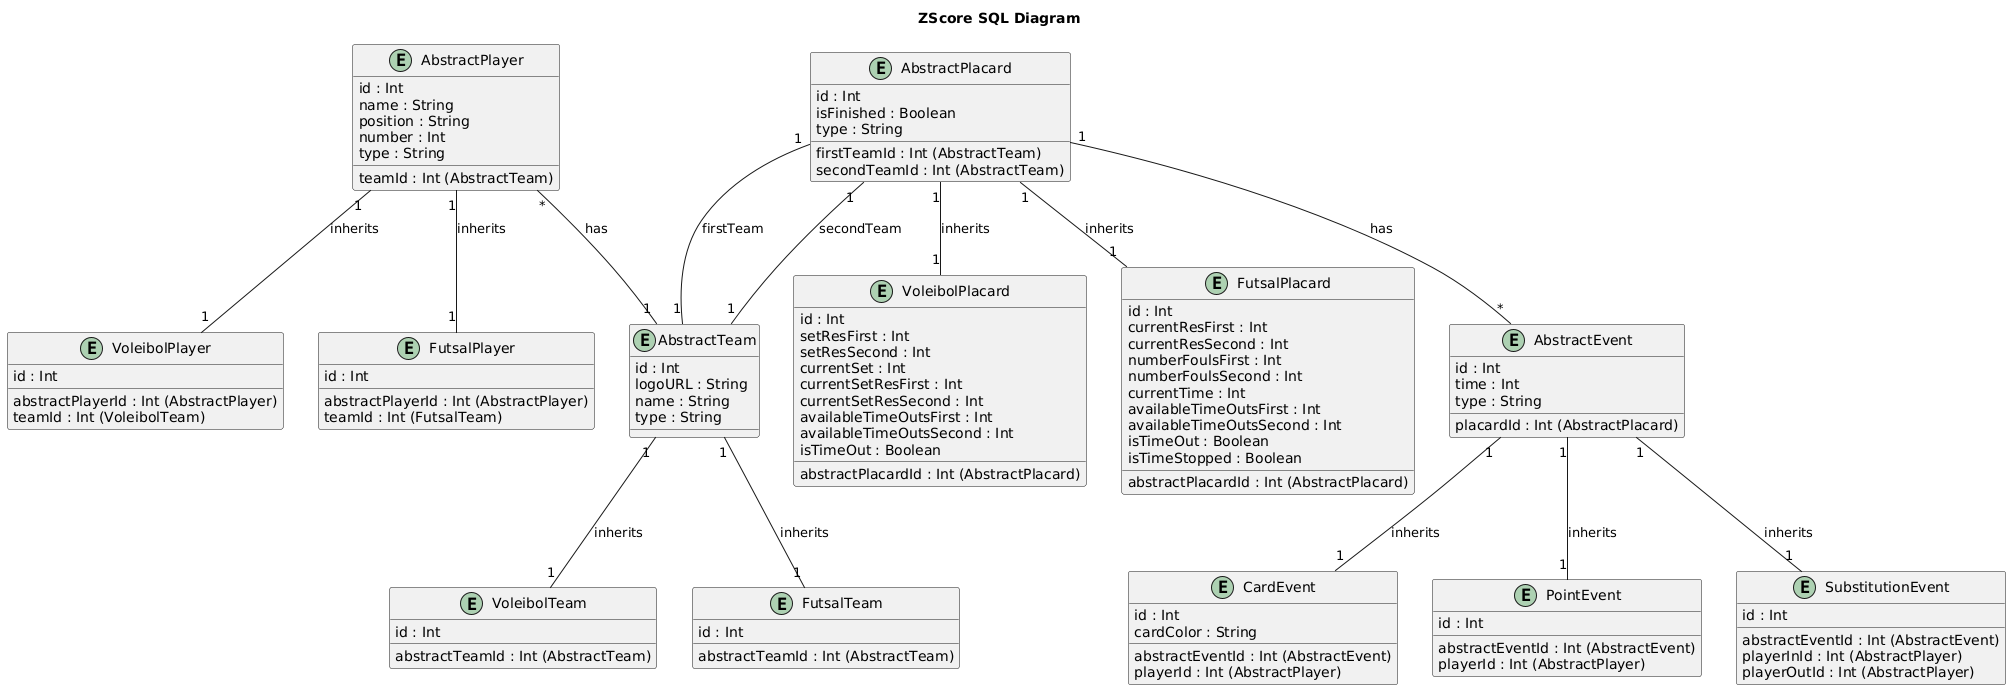

The diagram above was rendered by PlantUML. Its source (embedded in the PNG):
@startuml
title ZScore SQL Diagram

entity AbstractPlacard {
    id : Int
    firstTeamId : Int (AbstractTeam)
    secondTeamId : Int (AbstractTeam)
    isFinished : Boolean
    type : String
}

entity VoleibolPlacard {
    id : Int
    abstractPlacardId : Int (AbstractPlacard)
    setResFirst : Int
    setResSecond : Int
    currentSet : Int
    currentSetResFirst : Int
    currentSetResSecond : Int
    availableTimeOutsFirst : Int
    availableTimeOutsSecond : Int
    isTimeOut : Boolean
}

entity FutsalPlacard {
    id : Int
    abstractPlacardId : Int (AbstractPlacard)
    currentResFirst : Int
    currentResSecond : Int
    numberFoulsFirst : Int
    numberFoulsSecond : Int
    currentTime : Int
    availableTimeOutsFirst : Int
    availableTimeOutsSecond : Int
    isTimeOut : Boolean
    isTimeStopped : Boolean
}

entity AbstractTeam {
    id : Int
    logoURL : String
    name : String
    type : String
}

entity VoleibolTeam {
    id : Int
    abstractTeamId : Int (AbstractTeam)
}

entity FutsalTeam {
    id : Int
    abstractTeamId : Int (AbstractTeam)
}

entity AbstractPlayer {
    id : Int
    name : String
    position : String
    number : Int
    teamId : Int (AbstractTeam)
    type : String
}

entity VoleibolPlayer {
    id : Int
    abstractPlayerId : Int (AbstractPlayer)
    teamId : Int (VoleibolTeam)
}

entity FutsalPlayer {
    id : Int
    abstractPlayerId : Int (AbstractPlayer)
    teamId : Int (FutsalTeam)
}

entity AbstractEvent {
    id : Int
    time : Int
    type : String
    placardId : Int (AbstractPlacard)
}

entity CardEvent {
    id : Int
    abstractEventId : Int (AbstractEvent)
    playerId : Int (AbstractPlayer)
    cardColor : String
}

entity PointEvent {
    id : Int
    abstractEventId : Int (AbstractEvent)
    playerId : Int (AbstractPlayer)
}

entity SubstitutionEvent {
    id : Int
    abstractEventId : Int (AbstractEvent)
    playerInId : Int (AbstractPlayer)
    playerOutId : Int (AbstractPlayer)
}

AbstractPlacard "1"--"*" AbstractEvent : "has"
AbstractPlacard "1"--"1" AbstractTeam : "firstTeam"
AbstractPlacard "1"--"1" AbstractTeam : "secondTeam"

VoleibolPlacard "1"-up-"1" AbstractPlacard : "inherits"
FutsalPlacard "1"-up-"1" AbstractPlacard : "inherits"

AbstractTeam "1"-up-"*" AbstractPlayer : "has"
VoleibolTeam "1"-up-"1" AbstractTeam : "inherits"
FutsalTeam "1"-up-"1" AbstractTeam : "inherits"

VoleibolPlayer "1"-up-"1" AbstractPlayer : "inherits"
FutsalPlayer "1"-up-"1" AbstractPlayer : "inherits"

AbstractEvent "1"-down-"1" CardEvent : "inherits"
AbstractEvent "1"-down-"1" PointEvent : "inherits"
AbstractEvent "1"-down-"1" SubstitutionEvent : "inherits"
@enduml